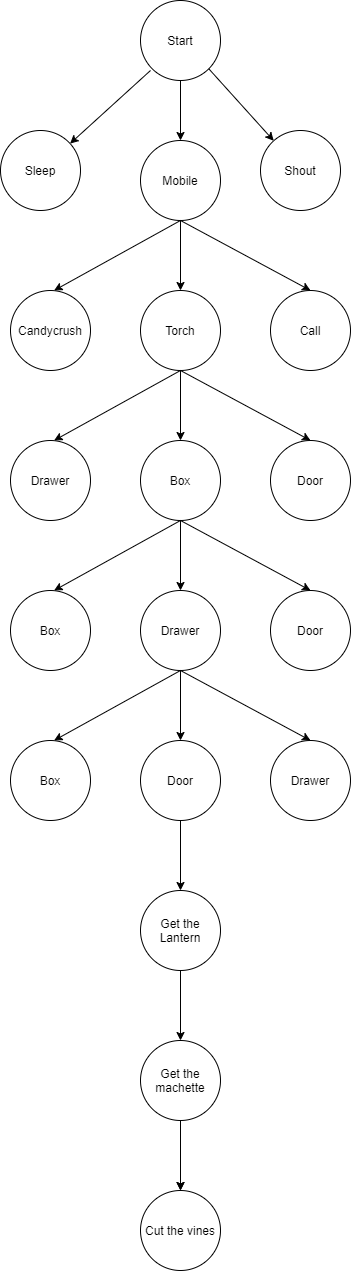

The diagram above was exported from draw.io. Its source (the exported page's mxGraphModel, read from the mxfile embedded in the PNG):
<mxGraphModel dx="1422" dy="762" grid="1" gridSize="10" guides="1" tooltips="1" connect="1" arrows="1" fold="1" page="1" pageScale="1" pageWidth="850" pageHeight="1100" math="0" shadow="0">
  <root>
    <mxCell id="0" />
    <mxCell id="1" parent="0" />
    <object label="Start" Start="" id="zNB_Ukpdqmt-zA6SWnRb-11">
      <mxCell style="ellipse;whiteSpace=wrap;html=1;aspect=fixed;" vertex="1" parent="1">
        <mxGeometry x="650" y="220" width="80" height="80" as="geometry" />
      </mxCell>
    </object>
    <mxCell id="zNB_Ukpdqmt-zA6SWnRb-12" value="" style="endArrow=classic;html=1;" edge="1" parent="1" target="zNB_Ukpdqmt-zA6SWnRb-13">
      <mxGeometry width="50" height="50" relative="1" as="geometry">
        <mxPoint x="660" y="290" as="sourcePoint" />
        <mxPoint x="760" y="480" as="targetPoint" />
        <Array as="points">
          <mxPoint x="660" y="290" />
        </Array>
      </mxGeometry>
    </mxCell>
    <mxCell id="zNB_Ukpdqmt-zA6SWnRb-13" value="Sleep" style="ellipse;whiteSpace=wrap;html=1;aspect=fixed;" vertex="1" parent="1">
      <mxGeometry x="510" y="350" width="80" height="80" as="geometry" />
    </mxCell>
    <mxCell id="zNB_Ukpdqmt-zA6SWnRb-20" value="" style="edgeStyle=orthogonalEdgeStyle;rounded=0;orthogonalLoop=1;jettySize=auto;html=1;" edge="1" parent="1" source="zNB_Ukpdqmt-zA6SWnRb-14" target="zNB_Ukpdqmt-zA6SWnRb-19">
      <mxGeometry relative="1" as="geometry" />
    </mxCell>
    <mxCell id="zNB_Ukpdqmt-zA6SWnRb-14" value="Mobile" style="ellipse;whiteSpace=wrap;html=1;aspect=fixed;" vertex="1" parent="1">
      <mxGeometry x="650" y="360" width="80" height="80" as="geometry" />
    </mxCell>
    <mxCell id="zNB_Ukpdqmt-zA6SWnRb-15" value="Shout" style="ellipse;whiteSpace=wrap;html=1;aspect=fixed;" vertex="1" parent="1">
      <mxGeometry x="770" y="350" width="80" height="80" as="geometry" />
    </mxCell>
    <mxCell id="zNB_Ukpdqmt-zA6SWnRb-16" value="" style="endArrow=classic;html=1;exitX=1;exitY=1;exitDx=0;exitDy=0;" edge="1" parent="1" source="zNB_Ukpdqmt-zA6SWnRb-11" target="zNB_Ukpdqmt-zA6SWnRb-15">
      <mxGeometry width="50" height="50" relative="1" as="geometry">
        <mxPoint x="720" y="280" as="sourcePoint" />
        <mxPoint x="1050" y="200" as="targetPoint" />
      </mxGeometry>
    </mxCell>
    <mxCell id="zNB_Ukpdqmt-zA6SWnRb-17" value="" style="endArrow=classic;html=1;exitX=0.5;exitY=1;exitDx=0;exitDy=0;entryX=0.603;entryY=0;entryDx=0;entryDy=0;entryPerimeter=0;" edge="1" parent="1" source="zNB_Ukpdqmt-zA6SWnRb-14">
      <mxGeometry width="50" height="50" relative="1" as="geometry">
        <mxPoint x="410" y="400" as="sourcePoint" />
        <mxPoint x="563.5999999999999" y="510" as="targetPoint" />
      </mxGeometry>
    </mxCell>
    <mxCell id="zNB_Ukpdqmt-zA6SWnRb-19" value="Torch" style="ellipse;whiteSpace=wrap;html=1;aspect=fixed;" vertex="1" parent="1">
      <mxGeometry x="650" y="510" width="80" height="80" as="geometry" />
    </mxCell>
    <mxCell id="zNB_Ukpdqmt-zA6SWnRb-449" value="Candycrush" style="ellipse;whiteSpace=wrap;html=1;aspect=fixed;" vertex="1" parent="1">
      <mxGeometry x="520" y="510" width="80" height="80" as="geometry" />
    </mxCell>
    <mxCell id="zNB_Ukpdqmt-zA6SWnRb-1302" value="Call" style="ellipse;whiteSpace=wrap;html=1;aspect=fixed;" vertex="1" parent="1">
      <mxGeometry x="780" y="510" width="80" height="80" as="geometry" />
    </mxCell>
    <mxCell id="zNB_Ukpdqmt-zA6SWnRb-1303" value="" style="endArrow=classic;html=1;exitX=0.5;exitY=1;exitDx=0;exitDy=0;" edge="1" parent="1" source="zNB_Ukpdqmt-zA6SWnRb-11" target="zNB_Ukpdqmt-zA6SWnRb-14">
      <mxGeometry width="50" height="50" relative="1" as="geometry">
        <mxPoint x="513.5999999999999" y="317" as="sourcePoint" />
        <mxPoint x="470" y="360" as="targetPoint" />
      </mxGeometry>
    </mxCell>
    <mxCell id="zNB_Ukpdqmt-zA6SWnRb-1306" value="" style="endArrow=classic;html=1;entryX=0.5;entryY=0;entryDx=0;entryDy=0;" edge="1" parent="1" target="zNB_Ukpdqmt-zA6SWnRb-1302">
      <mxGeometry width="50" height="50" relative="1" as="geometry">
        <mxPoint x="690" y="440" as="sourcePoint" />
        <mxPoint x="460" y="550" as="targetPoint" />
      </mxGeometry>
    </mxCell>
    <mxCell id="zNB_Ukpdqmt-zA6SWnRb-1321" value="" style="edgeStyle=orthogonalEdgeStyle;rounded=0;orthogonalLoop=1;jettySize=auto;html=1;" edge="1" target="zNB_Ukpdqmt-zA6SWnRb-1324" parent="1">
      <mxGeometry relative="1" as="geometry">
        <mxPoint x="690" y="590" as="sourcePoint" />
      </mxGeometry>
    </mxCell>
    <mxCell id="zNB_Ukpdqmt-zA6SWnRb-1323" value="" style="endArrow=classic;html=1;exitX=0.5;exitY=1;exitDx=0;exitDy=0;entryX=0.603;entryY=0;entryDx=0;entryDy=0;entryPerimeter=0;" edge="1" parent="1">
      <mxGeometry width="50" height="50" relative="1" as="geometry">
        <mxPoint x="690" y="590" as="sourcePoint" />
        <mxPoint x="563.5999999999999" y="660" as="targetPoint" />
      </mxGeometry>
    </mxCell>
    <mxCell id="zNB_Ukpdqmt-zA6SWnRb-1324" value="Box" style="ellipse;whiteSpace=wrap;html=1;aspect=fixed;" vertex="1" parent="1">
      <mxGeometry x="650" y="660" width="80" height="80" as="geometry" />
    </mxCell>
    <mxCell id="zNB_Ukpdqmt-zA6SWnRb-1325" value="Drawer" style="ellipse;whiteSpace=wrap;html=1;aspect=fixed;" vertex="1" parent="1">
      <mxGeometry x="520" y="660" width="80" height="80" as="geometry" />
    </mxCell>
    <mxCell id="zNB_Ukpdqmt-zA6SWnRb-1326" value="Door" style="ellipse;whiteSpace=wrap;html=1;aspect=fixed;" vertex="1" parent="1">
      <mxGeometry x="780" y="660" width="80" height="80" as="geometry" />
    </mxCell>
    <mxCell id="zNB_Ukpdqmt-zA6SWnRb-1327" value="" style="endArrow=classic;html=1;entryX=0.5;entryY=0;entryDx=0;entryDy=0;" edge="1" target="zNB_Ukpdqmt-zA6SWnRb-1326" parent="1">
      <mxGeometry width="50" height="50" relative="1" as="geometry">
        <mxPoint x="690" y="590" as="sourcePoint" />
        <mxPoint x="460" y="700" as="targetPoint" />
      </mxGeometry>
    </mxCell>
    <mxCell id="zNB_Ukpdqmt-zA6SWnRb-1330" value="" style="edgeStyle=orthogonalEdgeStyle;rounded=0;orthogonalLoop=1;jettySize=auto;html=1;" edge="1" parent="1" target="zNB_Ukpdqmt-zA6SWnRb-1332">
      <mxGeometry relative="1" as="geometry">
        <mxPoint x="690" y="740" as="sourcePoint" />
      </mxGeometry>
    </mxCell>
    <mxCell id="zNB_Ukpdqmt-zA6SWnRb-1331" value="" style="endArrow=classic;html=1;exitX=0.5;exitY=1;exitDx=0;exitDy=0;entryX=0.603;entryY=0;entryDx=0;entryDy=0;entryPerimeter=0;" edge="1" parent="1">
      <mxGeometry width="50" height="50" relative="1" as="geometry">
        <mxPoint x="690" y="740" as="sourcePoint" />
        <mxPoint x="563.5999999999999" y="810" as="targetPoint" />
      </mxGeometry>
    </mxCell>
    <mxCell id="zNB_Ukpdqmt-zA6SWnRb-1332" value="Drawer" style="ellipse;whiteSpace=wrap;html=1;aspect=fixed;" vertex="1" parent="1">
      <mxGeometry x="650" y="810" width="80" height="80" as="geometry" />
    </mxCell>
    <mxCell id="zNB_Ukpdqmt-zA6SWnRb-1333" value="Box" style="ellipse;whiteSpace=wrap;html=1;aspect=fixed;" vertex="1" parent="1">
      <mxGeometry x="520" y="810" width="80" height="80" as="geometry" />
    </mxCell>
    <mxCell id="zNB_Ukpdqmt-zA6SWnRb-1334" value="Door" style="ellipse;whiteSpace=wrap;html=1;aspect=fixed;" vertex="1" parent="1">
      <mxGeometry x="780" y="810" width="80" height="80" as="geometry" />
    </mxCell>
    <mxCell id="zNB_Ukpdqmt-zA6SWnRb-1335" value="" style="endArrow=classic;html=1;entryX=0.5;entryY=0;entryDx=0;entryDy=0;" edge="1" parent="1" target="zNB_Ukpdqmt-zA6SWnRb-1334">
      <mxGeometry width="50" height="50" relative="1" as="geometry">
        <mxPoint x="690" y="740" as="sourcePoint" />
        <mxPoint x="460" y="850" as="targetPoint" />
      </mxGeometry>
    </mxCell>
    <mxCell id="zNB_Ukpdqmt-zA6SWnRb-1336" value="" style="edgeStyle=orthogonalEdgeStyle;rounded=0;orthogonalLoop=1;jettySize=auto;html=1;" edge="1" parent="1" target="zNB_Ukpdqmt-zA6SWnRb-1338">
      <mxGeometry relative="1" as="geometry">
        <mxPoint x="690" y="890" as="sourcePoint" />
      </mxGeometry>
    </mxCell>
    <mxCell id="zNB_Ukpdqmt-zA6SWnRb-1337" value="" style="endArrow=classic;html=1;exitX=0.5;exitY=1;exitDx=0;exitDy=0;entryX=0.603;entryY=0;entryDx=0;entryDy=0;entryPerimeter=0;" edge="1" parent="1">
      <mxGeometry width="50" height="50" relative="1" as="geometry">
        <mxPoint x="690" y="890" as="sourcePoint" />
        <mxPoint x="563.5999999999999" y="960" as="targetPoint" />
      </mxGeometry>
    </mxCell>
    <mxCell id="zNB_Ukpdqmt-zA6SWnRb-1338" value="Door" style="ellipse;whiteSpace=wrap;html=1;aspect=fixed;" vertex="1" parent="1">
      <mxGeometry x="650" y="960" width="80" height="80" as="geometry" />
    </mxCell>
    <mxCell id="zNB_Ukpdqmt-zA6SWnRb-1339" value="Box" style="ellipse;whiteSpace=wrap;html=1;aspect=fixed;" vertex="1" parent="1">
      <mxGeometry x="520" y="960" width="80" height="80" as="geometry" />
    </mxCell>
    <mxCell id="zNB_Ukpdqmt-zA6SWnRb-1340" value="Drawer" style="ellipse;whiteSpace=wrap;html=1;aspect=fixed;" vertex="1" parent="1">
      <mxGeometry x="780" y="960" width="80" height="80" as="geometry" />
    </mxCell>
    <mxCell id="zNB_Ukpdqmt-zA6SWnRb-1341" value="" style="endArrow=classic;html=1;entryX=0.5;entryY=0;entryDx=0;entryDy=0;" edge="1" parent="1" target="zNB_Ukpdqmt-zA6SWnRb-1340">
      <mxGeometry width="50" height="50" relative="1" as="geometry">
        <mxPoint x="690" y="890" as="sourcePoint" />
        <mxPoint x="460" y="1000" as="targetPoint" />
      </mxGeometry>
    </mxCell>
    <mxCell id="zNB_Ukpdqmt-zA6SWnRb-1348" value="" style="edgeStyle=orthogonalEdgeStyle;rounded=0;orthogonalLoop=1;jettySize=auto;html=1;" edge="1" parent="1" target="zNB_Ukpdqmt-zA6SWnRb-1350">
      <mxGeometry relative="1" as="geometry">
        <mxPoint x="690" y="1040" as="sourcePoint" />
      </mxGeometry>
    </mxCell>
    <mxCell id="zNB_Ukpdqmt-zA6SWnRb-1350" value="Get the Lantern" style="ellipse;whiteSpace=wrap;html=1;aspect=fixed;" vertex="1" parent="1">
      <mxGeometry x="650" y="1110" width="80" height="80" as="geometry" />
    </mxCell>
    <mxCell id="zNB_Ukpdqmt-zA6SWnRb-1354" value="" style="edgeStyle=orthogonalEdgeStyle;rounded=0;orthogonalLoop=1;jettySize=auto;html=1;" edge="1" parent="1" target="zNB_Ukpdqmt-zA6SWnRb-1356">
      <mxGeometry relative="1" as="geometry">
        <mxPoint x="690" y="1190" as="sourcePoint" />
      </mxGeometry>
    </mxCell>
    <mxCell id="zNB_Ukpdqmt-zA6SWnRb-1356" value="Get the machette&lt;span style=&quot;color: rgba(0 , 0 , 0 , 0) ; font-family: monospace ; font-size: 0px&quot;&gt;%3CmxGraphModel%3E%3Croot%3E%3CmxCell%20id%3D%220%22%2F%3E%3CmxCell%20id%3D%221%22%20parent%3D%220%22%2F%3E%3CmxCell%20id%3D%222%22%20value%3D%22%22%20style%3D%22edgeStyle%3DorthogonalEdgeStyle%3Brounded%3D0%3BorthogonalLoop%3D1%3BjettySize%3Dauto%3Bhtml%3D1%3B%22%20edge%3D%221%22%20target%3D%224%22%20parent%3D%221%22%3E%3CmxGeometry%20relative%3D%221%22%20as%3D%22geometry%22%3E%3CmxPoint%20x%3D%22690%22%20y%3D%22890%22%20as%3D%22sourcePoint%22%2F%3E%3C%2FmxGeometry%3E%3C%2FmxCell%3E%3CmxCell%20id%3D%223%22%20value%3D%22%22%20style%3D%22endArrow%3Dclassic%3Bhtml%3D1%3BexitX%3D0.5%3BexitY%3D1%3BexitDx%3D0%3BexitDy%3D0%3BentryX%3D0.603%3BentryY%3D0%3BentryDx%3D0%3BentryDy%3D0%3BentryPerimeter%3D0%3B%22%20edge%3D%221%22%20parent%3D%221%22%3E%3CmxGeometry%20width%3D%2250%22%20height%3D%2250%22%20relative%3D%221%22%20as%3D%22geometry%22%3E%3CmxPoint%20x%3D%22690%22%20y%3D%22890%22%20as%3D%22sourcePoint%22%2F%3E%3CmxPoint%20x%3D%22563.5999999999999%22%20y%3D%22960%22%20as%3D%22targetPoint%22%2F%3E%3C%2FmxGeometry%3E%3C%2FmxCell%3E%3CmxCell%20id%3D%224%22%20value%3D%22Door%22%20style%3D%22ellipse%3BwhiteSpace%3Dwrap%3Bhtml%3D1%3Baspect%3Dfixed%3B%22%20vertex%3D%221%22%20parent%3D%221%22%3E%3CmxGeometry%20x%3D%22650%22%20y%3D%22960%22%20width%3D%2280%22%20height%3D%2280%22%20as%3D%22geometry%22%2F%3E%3C%2FmxCell%3E%3CmxCell%20id%3D%225%22%20value%3D%22Box%22%20style%3D%22ellipse%3BwhiteSpace%3Dwrap%3Bhtml%3D1%3Baspect%3Dfixed%3B%22%20vertex%3D%221%22%20parent%3D%221%22%3E%3CmxGeometry%20x%3D%22520%22%20y%3D%22960%22%20width%3D%2280%22%20height%3D%2280%22%20as%3D%22geometry%22%2F%3E%3C%2FmxCell%3E%3CmxCell%20id%3D%226%22%20value%3D%22Drawer%22%20style%3D%22ellipse%3BwhiteSpace%3Dwrap%3Bhtml%3D1%3Baspect%3Dfixed%3B%22%20vertex%3D%221%22%20parent%3D%221%22%3E%3CmxGeometry%20x%3D%22780%22%20y%3D%22960%22%20width%3D%2280%22%20height%3D%2280%22%20as%3D%22geometry%22%2F%3E%3C%2FmxCell%3E%3CmxCell%20id%3D%227%22%20value%3D%22%22%20style%3D%22endArrow%3Dclassic%3Bhtml%3D1%3BentryX%3D0.5%3BentryY%3D0%3BentryDx%3D0%3BentryDy%3D0%3B%22%20edge%3D%221%22%20target%3D%226%22%20parent%3D%221%22%3E%3CmxGeometry%20width%3D%2250%22%20height%3D%2250%22%20relative%3D%221%22%20as%3D%22geometry%22%3E%3CmxPoint%20x%3D%22690%22%20y%3D%22890%22%20as%3D%22sourcePoint%22%2F%3E%3CmxPoint%20x%3D%22460%22%20y%3D%221000%22%20as%3D%22targetPoint%22%2F%3E%3C%2FmxGeometry%3E%3C%2FmxCell%3E%3C%2Froot%3E%3C%2FmxGraphModel%3E&lt;/span&gt;" style="ellipse;whiteSpace=wrap;html=1;aspect=fixed;" vertex="1" parent="1">
      <mxGeometry x="650" y="1260" width="80" height="80" as="geometry" />
    </mxCell>
    <mxCell id="zNB_Ukpdqmt-zA6SWnRb-1360" value="" style="edgeStyle=orthogonalEdgeStyle;rounded=0;orthogonalLoop=1;jettySize=auto;html=1;" edge="1" parent="1" target="zNB_Ukpdqmt-zA6SWnRb-1362">
      <mxGeometry relative="1" as="geometry">
        <mxPoint x="690" y="1340" as="sourcePoint" />
      </mxGeometry>
    </mxCell>
    <mxCell id="zNB_Ukpdqmt-zA6SWnRb-1362" value="Cut the vines" style="ellipse;whiteSpace=wrap;html=1;aspect=fixed;" vertex="1" parent="1">
      <mxGeometry x="650" y="1410" width="80" height="80" as="geometry" />
    </mxCell>
    <mxCell id="zNB_Ukpdqmt-zA6SWnRb-1369" value="" style="edgeStyle=orthogonalEdgeStyle;rounded=0;orthogonalLoop=1;jettySize=auto;html=1;" edge="1" parent="1" target="zNB_Ukpdqmt-zA6SWnRb-1362">
      <mxGeometry relative="1" as="geometry">
        <mxPoint x="690" y="1340" as="sourcePoint" />
        <mxPoint x="690" y="1410" as="targetPoint" />
        <Array as="points">
          <mxPoint x="690" y="1370" />
          <mxPoint x="690" y="1370" />
        </Array>
      </mxGeometry>
    </mxCell>
  </root>
</mxGraphModel>